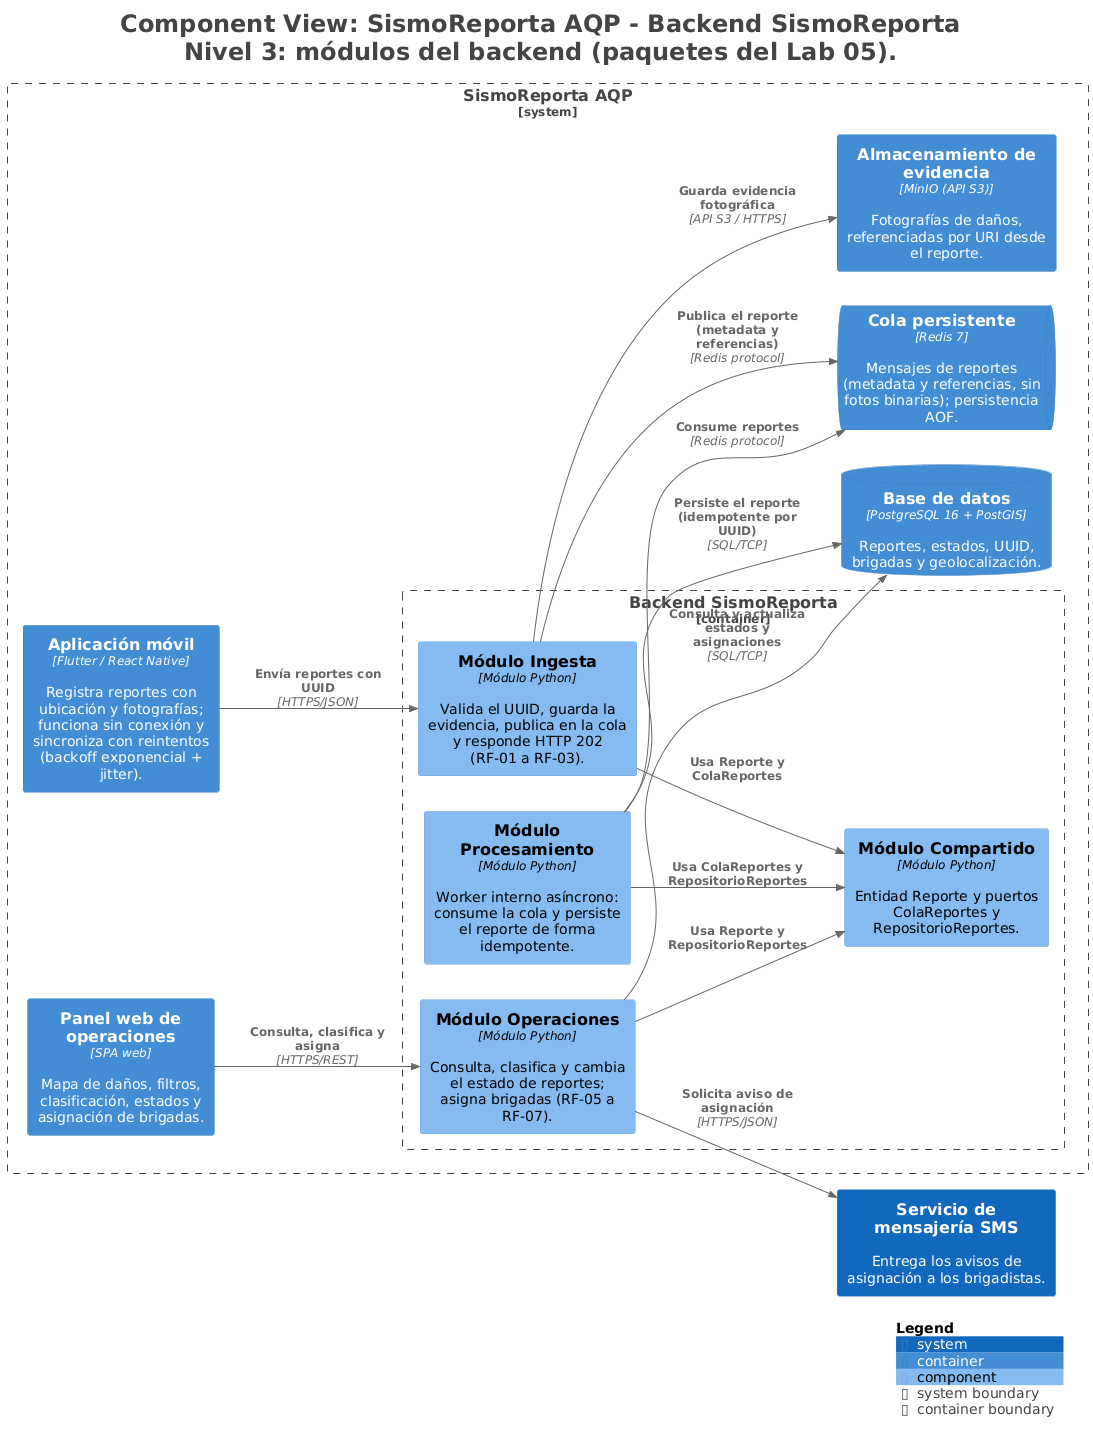

The diagram above was rendered by PlantUML. Its source (embedded in the PNG):
@startuml
title <size:24>Component View: SismoReporta AQP - Backend SismoReporta</size>\n<size:24>Nivel 3: módulos del backend (paquetes del Lab 05).</size>

set separator none
left to right direction

<style>
  root {
    BackgroundColor: #ffffff
    FontColor: #444444
  }
</style>

!include <C4/C4>
!include <C4/C4_Context>
!include <C4/C4_Container>
!include <C4/C4_Component>

System(ServiciodemensajeríaSMS, "Servicio de mensajería SMS", $descr="Entrega los avisos de asignación a los brigadistas.", $tags="", $link="")

System_Boundary("SismoReportaAQP_boundary", "SismoReporta AQP", $tags="") {
  Container_Boundary("SismoReportaAQP.BackendSismoReporta_boundary", "Backend SismoReporta", $tags="") {
    Component(SismoReportaAQP.BackendSismoReporta.MóduloOperaciones, "Módulo Operaciones", $techn="Módulo Python", $descr="Consulta, clasifica y cambia el estado de reportes; asigna brigadas (RF-05 a RF-07).", $tags="", $link="")
    Component(SismoReportaAQP.BackendSismoReporta.MóduloProcesamiento, "Módulo Procesamiento", $techn="Módulo Python", $descr="Worker interno asíncrono: consume la cola y persiste el reporte de forma idempotente.", $tags="", $link="")
    Component(SismoReportaAQP.BackendSismoReporta.MóduloCompartido, "Módulo Compartido", $techn="Módulo Python", $descr="Entidad Reporte y puertos ColaReportes y RepositorioReportes.", $tags="", $link="")
    Component(SismoReportaAQP.BackendSismoReporta.MóduloIngesta, "Módulo Ingesta", $techn="Módulo Python", $descr="Valida el UUID, guarda la evidencia, publica en la cola y responde HTTP 202 (RF-01 a RF-03).", $tags="", $link="")
  }

  ContainerQueue(SismoReportaAQP.Colapersistente, "Cola persistente", $techn="Redis 7", $descr="Mensajes de reportes (metadata y referencias, sin fotos binarias); persistencia AOF.", $tags="", $link="")
  ContainerDb(SismoReportaAQP.Basededatos, "Base de datos", $techn="PostgreSQL 16 + PostGIS", $descr="Reportes, estados, UUID, brigadas y geolocalización.", $tags="", $link="")
  Container(SismoReportaAQP.Almacenamientodeevidencia, "Almacenamiento de evidencia", $techn="MinIO (API S3)", $descr="Fotografías de daños, referenciadas por URI desde el reporte.", $tags="", $link="")
  Container(SismoReportaAQP.Aplicaciónmóvil, "Aplicación móvil", $techn="Flutter / React Native", $descr="Registra reportes con ubicación y fotografías; funciona sin conexión y sincroniza con reintentos (backoff exponencial + jitter).", $tags="", $link="")
  Container(SismoReportaAQP.Panelwebdeoperaciones, "Panel web de operaciones", $techn="SPA web", $descr="Mapa de daños, filtros, clasificación, estados y asignación de brigadas.", $tags="", $link="")
}

Rel(SismoReportaAQP.Aplicaciónmóvil, SismoReportaAQP.BackendSismoReporta.MóduloIngesta, "Envía reportes con UUID", $techn="HTTPS/JSON", $tags="", $link="")
Rel(SismoReportaAQP.Panelwebdeoperaciones, SismoReportaAQP.BackendSismoReporta.MóduloOperaciones, "Consulta, clasifica y asigna", $techn="HTTPS/REST", $tags="", $link="")
Rel(SismoReportaAQP.BackendSismoReporta.MóduloIngesta, SismoReportaAQP.Almacenamientodeevidencia, "Guarda evidencia fotográfica", $techn="API S3 / HTTPS", $tags="", $link="")
Rel(SismoReportaAQP.BackendSismoReporta.MóduloIngesta, SismoReportaAQP.Colapersistente, "Publica el reporte (metadata y referencias)", $techn="Redis protocol", $tags="", $link="")
Rel(SismoReportaAQP.BackendSismoReporta.MóduloProcesamiento, SismoReportaAQP.Colapersistente, "Consume reportes", $techn="Redis protocol", $tags="", $link="")
Rel(SismoReportaAQP.BackendSismoReporta.MóduloProcesamiento, SismoReportaAQP.Basededatos, "Persiste el reporte (idempotente por UUID)", $techn="SQL/TCP", $tags="", $link="")
Rel(SismoReportaAQP.BackendSismoReporta.MóduloOperaciones, SismoReportaAQP.Basededatos, "Consulta y actualiza estados y asignaciones", $techn="SQL/TCP", $tags="", $link="")
Rel(SismoReportaAQP.BackendSismoReporta.MóduloOperaciones, ServiciodemensajeríaSMS, "Solicita aviso de asignación", $techn="HTTPS/JSON", $tags="", $link="")
Rel(SismoReportaAQP.BackendSismoReporta.MóduloIngesta, SismoReportaAQP.BackendSismoReporta.MóduloCompartido, "Usa Reporte y ColaReportes", $techn="", $tags="", $link="")
Rel(SismoReportaAQP.BackendSismoReporta.MóduloProcesamiento, SismoReportaAQP.BackendSismoReporta.MóduloCompartido, "Usa ColaReportes y RepositorioReportes", $techn="", $tags="", $link="")
Rel(SismoReportaAQP.BackendSismoReporta.MóduloOperaciones, SismoReportaAQP.BackendSismoReporta.MóduloCompartido, "Usa Reporte y RepositorioReportes", $techn="", $tags="", $link="")

SHOW_LEGEND(true)
hide stereotypes
@enduml